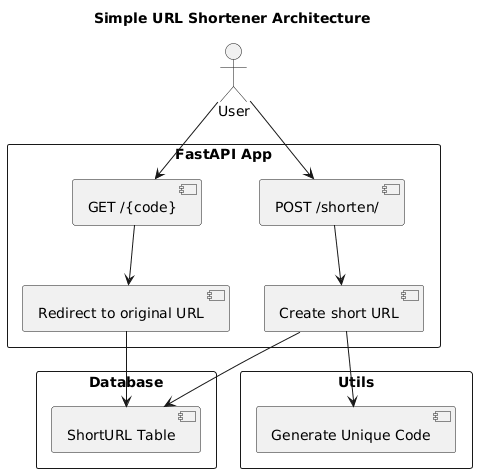

The diagram above was rendered by PlantUML. Its source (embedded in the PNG):
@startuml
title Simple URL Shortener Architecture

actor User

rectangle "FastAPI App" {
    [POST /shorten/] --> [Create short URL]
    [GET /{code}] --> [Redirect to original URL]
}

rectangle "Database" {
    [ShortURL Table]
}

rectangle "Utils" {
    [Generate Unique Code]
}

' User flow
User --> [POST /shorten/]
[Create short URL] --> [ShortURL Table]
[Create short URL] --> [Generate Unique Code]

User --> [GET /{code}]
[Redirect to original URL] --> [ShortURL Table]
@enduml